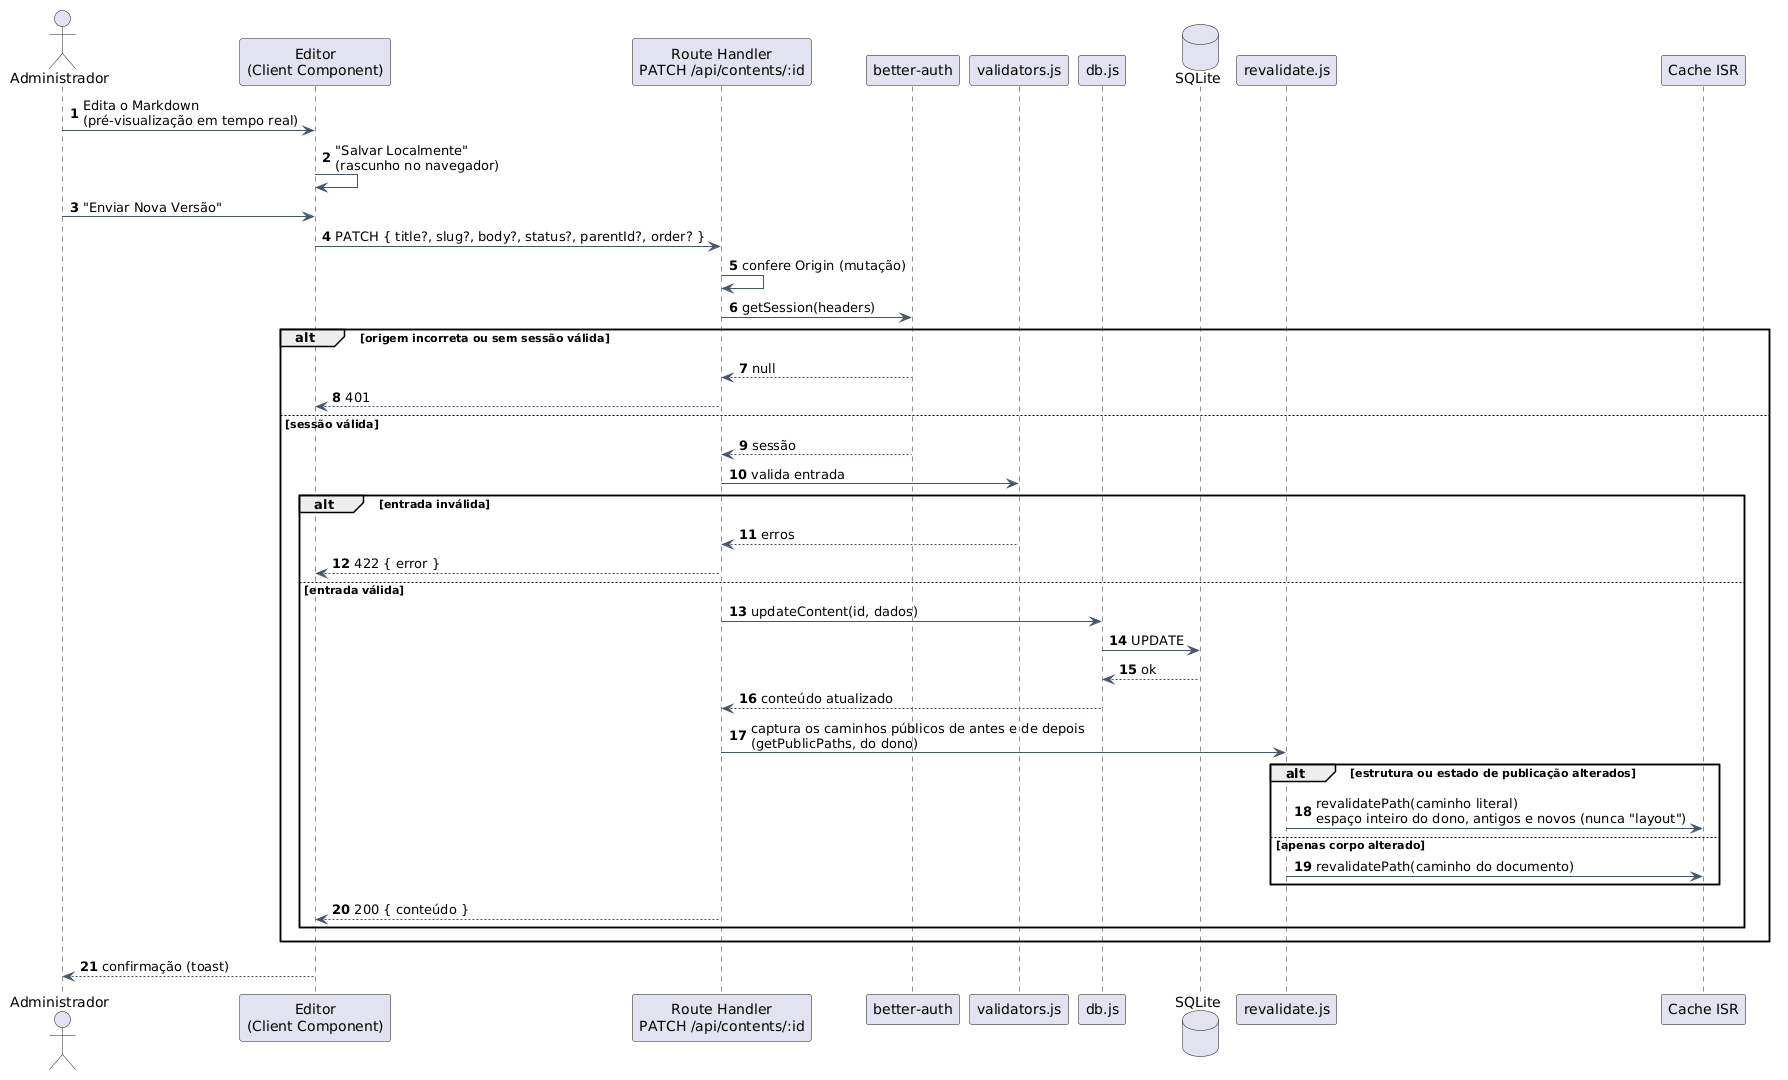

The diagram above was rendered by PlantUML. Its source (embedded in the PNG):
@startuml
' ===========================================================================
' Vitrine - Sequência: edição e publicação de um documento
' Figura: fig:seq-publicacao-conteudo (doc/tex/capitulos/cap5_arquitetura.tex)
' Regra de revalidação: só o corpo mudou => revalida a página; estrutura mudou
' (título, slug, pai, ordem ou estado DRAFT/PUBLISHED) => revalida o layout raiz
' (árvore na sidebar).
' ===========================================================================
skinparam shadowing false
skinparam defaultFontName Arial
skinparam ArrowColor #475569
skinparam sequenceMessageAlign left
autonumber

actor "Administrador" as Admin
participant "Editor\n(Client Component)" as Ed
participant "Route Handler\nPATCH /api/contents/:id" as Api
participant "better-auth" as Auth
participant "validators.js" as Val
participant "db.js" as DB
database "SQLite" as Sql
participant "revalidate.js" as Rev
participant "Cache ISR" as Cache

Admin -> Ed : Edita o Markdown\n(pré-visualização em tempo real)
Ed -> Ed : "Salvar Localmente"\n(rascunho no navegador)
Admin -> Ed : "Enviar Nova Versão"
Ed -> Api : PATCH { title?, slug?, body?, status?, parentId?, order? }
Api -> Api : confere Origin (mutação)
Api -> Auth : getSession(headers)
alt origem incorreta ou sem sessão válida
  Auth --> Api : null
  Api --> Ed : 401
else sessão válida
  Auth --> Api : sessão
  Api -> Val : valida entrada
  alt entrada inválida
    Val --> Api : erros
    Api --> Ed : 422 { error }
  else entrada válida
    Api -> DB : updateContent(id, dados)
    DB -> Sql : UPDATE
    Sql --> DB : ok
    DB --> Api : conteúdo atualizado
    Api -> Rev : captura os caminhos públicos de antes e de depois\n(getPublicPaths, do dono)
    alt estrutura ou estado de publicação alterados
      Rev -> Cache : revalidatePath(caminho literal)\nespaço inteiro do dono, antigos e novos (nunca "layout")
    else apenas corpo alterado
      Rev -> Cache : revalidatePath(caminho do documento)
    end
    Api --> Ed : 200 { conteúdo }
  end
end
Ed --> Admin : confirmação (toast)
@enduml